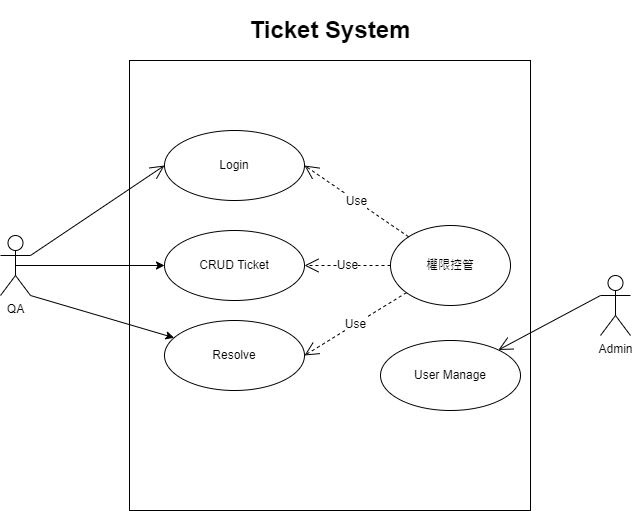

The diagram above was exported from draw.io. Its source (the exported page's mxGraphModel, read from the mxfile embedded in the PNG):
<mxGraphModel dx="1422" dy="1941" grid="1" gridSize="10" guides="1" tooltips="1" connect="1" arrows="1" fold="1" page="1" pageScale="1" pageWidth="827" pageHeight="1169" math="0" shadow="0">
  <root>
    <mxCell id="0" />
    <mxCell id="1" parent="0" />
    <mxCell id="2tiES1F9jR9RuAA0rZLP-12" value="" style="rounded=0;whiteSpace=wrap;html=1;" vertex="1" parent="1">
      <mxGeometry x="239" y="50" width="401" height="450" as="geometry" />
    </mxCell>
    <mxCell id="2tiES1F9jR9RuAA0rZLP-1" value="QA" style="shape=umlActor;verticalLabelPosition=bottom;verticalAlign=top;html=1;align=center;" vertex="1" parent="1">
      <mxGeometry x="110" y="225" width="30" height="60" as="geometry" />
    </mxCell>
    <mxCell id="2tiES1F9jR9RuAA0rZLP-2" value="Login" style="ellipse;whiteSpace=wrap;html=1;" vertex="1" parent="1">
      <mxGeometry x="274" y="120" width="140" height="70" as="geometry" />
    </mxCell>
    <mxCell id="2tiES1F9jR9RuAA0rZLP-4" value="" style="endArrow=open;endFill=1;endSize=12;html=1;rounded=0;exitX=1;exitY=0.3333333333333333;exitDx=0;exitDy=0;exitPerimeter=0;entryX=0;entryY=0.5;entryDx=0;entryDy=0;" edge="1" parent="1" source="2tiES1F9jR9RuAA0rZLP-1" target="2tiES1F9jR9RuAA0rZLP-2">
      <mxGeometry width="160" relative="1" as="geometry">
        <mxPoint x="330" y="100" as="sourcePoint" />
        <mxPoint x="490" y="100" as="targetPoint" />
      </mxGeometry>
    </mxCell>
    <mxCell id="2tiES1F9jR9RuAA0rZLP-5" value="CRUD Ticket" style="ellipse;whiteSpace=wrap;html=1;" vertex="1" parent="1">
      <mxGeometry x="274" y="220" width="140" height="70" as="geometry" />
    </mxCell>
    <mxCell id="2tiES1F9jR9RuAA0rZLP-13" value="Admin" style="shape=umlActor;verticalLabelPosition=bottom;verticalAlign=top;html=1;outlineConnect=0;" vertex="1" parent="1">
      <mxGeometry x="710" y="265" width="30" height="60" as="geometry" />
    </mxCell>
    <mxCell id="2tiES1F9jR9RuAA0rZLP-16" value="" style="endArrow=classic;html=1;rounded=0;exitX=0.5;exitY=0.5;exitDx=0;exitDy=0;exitPerimeter=0;entryX=0;entryY=0.5;entryDx=0;entryDy=0;" edge="1" parent="1" source="2tiES1F9jR9RuAA0rZLP-1" target="2tiES1F9jR9RuAA0rZLP-5">
      <mxGeometry width="50" height="50" relative="1" as="geometry">
        <mxPoint x="660" y="350" as="sourcePoint" />
        <mxPoint x="710" y="300" as="targetPoint" />
      </mxGeometry>
    </mxCell>
    <mxCell id="2tiES1F9jR9RuAA0rZLP-17" value="權限控管" style="ellipse;whiteSpace=wrap;html=1;" vertex="1" parent="1">
      <mxGeometry x="500" y="215" width="120" height="80" as="geometry" />
    </mxCell>
    <mxCell id="2tiES1F9jR9RuAA0rZLP-18" value="Resolve" style="ellipse;whiteSpace=wrap;html=1;" vertex="1" parent="1">
      <mxGeometry x="274" y="310" width="140" height="70" as="geometry" />
    </mxCell>
    <mxCell id="2tiES1F9jR9RuAA0rZLP-21" value="User Manage" style="ellipse;whiteSpace=wrap;html=1;" vertex="1" parent="1">
      <mxGeometry x="490" y="330" width="140" height="70" as="geometry" />
    </mxCell>
    <mxCell id="2tiES1F9jR9RuAA0rZLP-22" value="Use" style="endArrow=open;endSize=12;dashed=1;html=1;rounded=0;entryX=1;entryY=0.5;entryDx=0;entryDy=0;" edge="1" parent="1" source="2tiES1F9jR9RuAA0rZLP-17" target="2tiES1F9jR9RuAA0rZLP-2">
      <mxGeometry width="160" relative="1" as="geometry">
        <mxPoint x="460" y="199.5" as="sourcePoint" />
        <mxPoint x="620" y="199.5" as="targetPoint" />
      </mxGeometry>
    </mxCell>
    <mxCell id="2tiES1F9jR9RuAA0rZLP-23" value="Use" style="endArrow=open;endSize=12;dashed=1;html=1;rounded=0;entryX=1;entryY=0.5;entryDx=0;entryDy=0;" edge="1" parent="1" source="2tiES1F9jR9RuAA0rZLP-17" target="2tiES1F9jR9RuAA0rZLP-5">
      <mxGeometry width="160" relative="1" as="geometry">
        <mxPoint x="490" y="210" as="sourcePoint" />
        <mxPoint x="424" y="165" as="targetPoint" />
      </mxGeometry>
    </mxCell>
    <mxCell id="2tiES1F9jR9RuAA0rZLP-24" value="Use" style="endArrow=open;endSize=12;dashed=1;html=1;rounded=0;entryX=1;entryY=0.5;entryDx=0;entryDy=0;" edge="1" parent="1" source="2tiES1F9jR9RuAA0rZLP-17" target="2tiES1F9jR9RuAA0rZLP-18">
      <mxGeometry width="160" relative="1" as="geometry">
        <mxPoint x="516" y="370" as="sourcePoint" />
        <mxPoint x="450" y="325" as="targetPoint" />
      </mxGeometry>
    </mxCell>
    <mxCell id="2tiES1F9jR9RuAA0rZLP-25" value="" style="endArrow=open;endFill=1;endSize=12;html=1;rounded=0;exitX=0;exitY=0.3333333333333333;exitDx=0;exitDy=0;exitPerimeter=0;" edge="1" parent="1" source="2tiES1F9jR9RuAA0rZLP-13" target="2tiES1F9jR9RuAA0rZLP-21">
      <mxGeometry width="160" relative="1" as="geometry">
        <mxPoint x="330" y="320" as="sourcePoint" />
        <mxPoint x="490" y="320" as="targetPoint" />
      </mxGeometry>
    </mxCell>
    <mxCell id="2tiES1F9jR9RuAA0rZLP-26" value="" style="endArrow=classic;html=1;rounded=0;exitX=1;exitY=1;exitDx=0;exitDy=0;exitPerimeter=0;" edge="1" parent="1" source="2tiES1F9jR9RuAA0rZLP-1" target="2tiES1F9jR9RuAA0rZLP-18">
      <mxGeometry width="50" height="50" relative="1" as="geometry">
        <mxPoint x="140" y="435" as="sourcePoint" />
        <mxPoint x="284" y="265" as="targetPoint" />
      </mxGeometry>
    </mxCell>
    <mxCell id="2tiES1F9jR9RuAA0rZLP-27" value="&lt;h1&gt;Ticket System&lt;/h1&gt;" style="text;html=1;strokeColor=none;fillColor=none;spacing=5;spacingTop=-20;whiteSpace=wrap;overflow=hidden;rounded=0;align=center;" vertex="1" parent="1">
      <mxGeometry x="344.5" width="190" height="40" as="geometry" />
    </mxCell>
  </root>
</mxGraphModel>